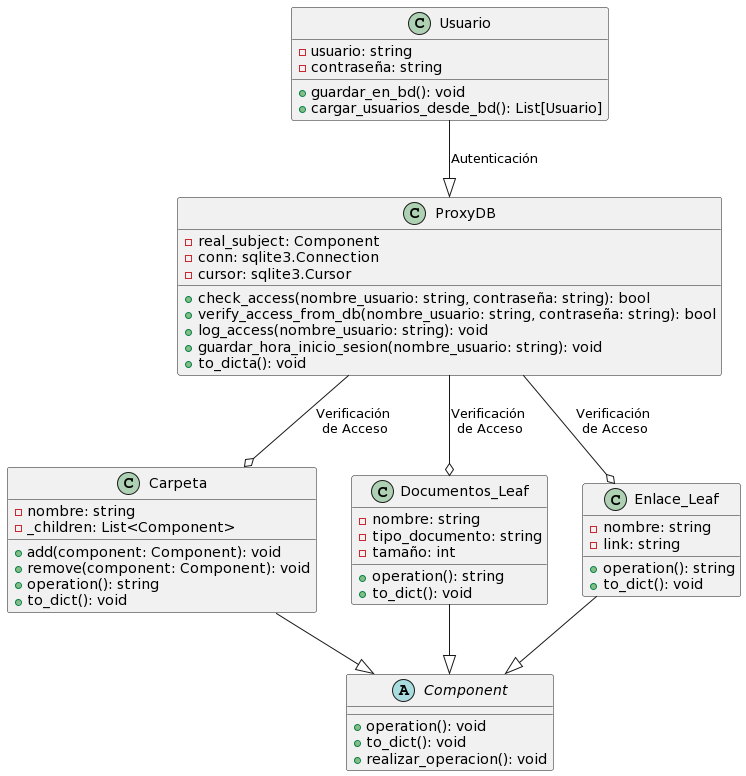

The diagram above was rendered by PlantUML. Its source (embedded in the PNG):
@startuml
abstract class Component {
    +operation(): void
    +to_dict(): void
    +realizar_operacion(): void
}

class Carpeta {
    -nombre: string
    -_children: List<Component>
    +add(component: Component): void
    +remove(component: Component): void
    +operation(): string
    +to_dict(): void
}

class Documentos_Leaf {
    -nombre: string
    -tipo_documento: string
    -tamaño: int
    +operation(): string
    +to_dict(): void
}

class Enlace_Leaf {
    -nombre: string
    -link: string
    +operation(): string
    +to_dict(): void
}

class ProxyDB {
    -real_subject: Component
    -conn: sqlite3.Connection
    -cursor: sqlite3.Cursor
    +check_access(nombre_usuario: string, contraseña: string): bool
    +verify_access_from_db(nombre_usuario: string, contraseña: string): bool
    +log_access(nombre_usuario: string): void
    +guardar_hora_inicio_sesion(nombre_usuario: string): void
    +to_dicta(): void
}

class Usuario {
    -usuario: string
    -contraseña: string
    +guardar_en_bd(): void
    +cargar_usuarios_desde_bd(): List[Usuario]
}

Carpeta --|> Component
Documentos_Leaf --|> Component
Enlace_Leaf --|> Component
Usuario --|> ProxyDB: Autenticación
ProxyDB --o Carpeta: Verificación\n de Acceso
ProxyDB --o Documentos_Leaf: Verificación\n de Acceso
ProxyDB --o Enlace_Leaf: Verificación\n de Acceso
@enduml